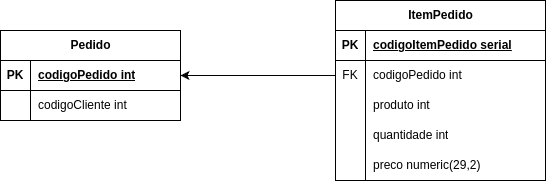

The diagram above was exported from draw.io. Its source (the exported page's mxGraphModel, read from the mxfile embedded in the PNG):
<mxGraphModel dx="1434" dy="788" grid="1" gridSize="10" guides="1" tooltips="1" connect="1" arrows="1" fold="1" page="1" pageScale="1" pageWidth="850" pageHeight="1100" math="0" shadow="0">
  <root>
    <mxCell id="0" />
    <mxCell id="1" parent="0" />
    <mxCell id="rjHKo4X0tUeEaj-HNFuv-1" value="Pedido" style="shape=table;startSize=30;container=1;collapsible=1;childLayout=tableLayout;fixedRows=1;rowLines=0;fontStyle=1;align=center;resizeLast=1;html=1;" vertex="1" parent="1">
      <mxGeometry x="90" y="420" width="180" height="90" as="geometry" />
    </mxCell>
    <mxCell id="rjHKo4X0tUeEaj-HNFuv-2" value="" style="shape=tableRow;horizontal=0;startSize=0;swimlaneHead=0;swimlaneBody=0;fillColor=none;collapsible=0;dropTarget=0;points=[[0,0.5],[1,0.5]];portConstraint=eastwest;top=0;left=0;right=0;bottom=1;" vertex="1" parent="rjHKo4X0tUeEaj-HNFuv-1">
      <mxGeometry y="30" width="180" height="30" as="geometry" />
    </mxCell>
    <mxCell id="rjHKo4X0tUeEaj-HNFuv-3" value="PK" style="shape=partialRectangle;connectable=0;fillColor=none;top=0;left=0;bottom=0;right=0;fontStyle=1;overflow=hidden;whiteSpace=wrap;html=1;" vertex="1" parent="rjHKo4X0tUeEaj-HNFuv-2">
      <mxGeometry width="30" height="30" as="geometry">
        <mxRectangle width="30" height="30" as="alternateBounds" />
      </mxGeometry>
    </mxCell>
    <mxCell id="rjHKo4X0tUeEaj-HNFuv-4" value="codigoPedido int" style="shape=partialRectangle;connectable=0;fillColor=none;top=0;left=0;bottom=0;right=0;align=left;spacingLeft=6;fontStyle=5;overflow=hidden;whiteSpace=wrap;html=1;" vertex="1" parent="rjHKo4X0tUeEaj-HNFuv-2">
      <mxGeometry x="30" width="150" height="30" as="geometry">
        <mxRectangle width="150" height="30" as="alternateBounds" />
      </mxGeometry>
    </mxCell>
    <mxCell id="rjHKo4X0tUeEaj-HNFuv-5" value="" style="shape=tableRow;horizontal=0;startSize=0;swimlaneHead=0;swimlaneBody=0;fillColor=none;collapsible=0;dropTarget=0;points=[[0,0.5],[1,0.5]];portConstraint=eastwest;top=0;left=0;right=0;bottom=0;" vertex="1" parent="rjHKo4X0tUeEaj-HNFuv-1">
      <mxGeometry y="60" width="180" height="30" as="geometry" />
    </mxCell>
    <mxCell id="rjHKo4X0tUeEaj-HNFuv-6" value="" style="shape=partialRectangle;connectable=0;fillColor=none;top=0;left=0;bottom=0;right=0;editable=1;overflow=hidden;whiteSpace=wrap;html=1;" vertex="1" parent="rjHKo4X0tUeEaj-HNFuv-5">
      <mxGeometry width="30" height="30" as="geometry">
        <mxRectangle width="30" height="30" as="alternateBounds" />
      </mxGeometry>
    </mxCell>
    <mxCell id="rjHKo4X0tUeEaj-HNFuv-7" value="codigoCliente int" style="shape=partialRectangle;connectable=0;fillColor=none;top=0;left=0;bottom=0;right=0;align=left;spacingLeft=6;overflow=hidden;whiteSpace=wrap;html=1;" vertex="1" parent="rjHKo4X0tUeEaj-HNFuv-5">
      <mxGeometry x="30" width="150" height="30" as="geometry">
        <mxRectangle width="150" height="30" as="alternateBounds" />
      </mxGeometry>
    </mxCell>
    <mxCell id="rjHKo4X0tUeEaj-HNFuv-14" value="ItemPedido" style="shape=table;startSize=30;container=1;collapsible=1;childLayout=tableLayout;fixedRows=1;rowLines=0;fontStyle=1;align=center;resizeLast=1;html=1;" vertex="1" parent="1">
      <mxGeometry x="425" y="390" width="210" height="180" as="geometry" />
    </mxCell>
    <mxCell id="rjHKo4X0tUeEaj-HNFuv-15" value="" style="shape=tableRow;horizontal=0;startSize=0;swimlaneHead=0;swimlaneBody=0;fillColor=none;collapsible=0;dropTarget=0;points=[[0,0.5],[1,0.5]];portConstraint=eastwest;top=0;left=0;right=0;bottom=1;" vertex="1" parent="rjHKo4X0tUeEaj-HNFuv-14">
      <mxGeometry y="30" width="210" height="30" as="geometry" />
    </mxCell>
    <mxCell id="rjHKo4X0tUeEaj-HNFuv-16" value="PK" style="shape=partialRectangle;connectable=0;fillColor=none;top=0;left=0;bottom=0;right=0;fontStyle=1;overflow=hidden;whiteSpace=wrap;html=1;" vertex="1" parent="rjHKo4X0tUeEaj-HNFuv-15">
      <mxGeometry width="30" height="30" as="geometry">
        <mxRectangle width="30" height="30" as="alternateBounds" />
      </mxGeometry>
    </mxCell>
    <mxCell id="rjHKo4X0tUeEaj-HNFuv-17" value="codigoItemPedido serial" style="shape=partialRectangle;connectable=0;fillColor=none;top=0;left=0;bottom=0;right=0;align=left;spacingLeft=6;fontStyle=5;overflow=hidden;whiteSpace=wrap;html=1;" vertex="1" parent="rjHKo4X0tUeEaj-HNFuv-15">
      <mxGeometry x="30" width="180" height="30" as="geometry">
        <mxRectangle width="180" height="30" as="alternateBounds" />
      </mxGeometry>
    </mxCell>
    <mxCell id="rjHKo4X0tUeEaj-HNFuv-18" value="" style="shape=tableRow;horizontal=0;startSize=0;swimlaneHead=0;swimlaneBody=0;fillColor=none;collapsible=0;dropTarget=0;points=[[0,0.5],[1,0.5]];portConstraint=eastwest;top=0;left=0;right=0;bottom=0;" vertex="1" parent="rjHKo4X0tUeEaj-HNFuv-14">
      <mxGeometry y="60" width="210" height="30" as="geometry" />
    </mxCell>
    <mxCell id="rjHKo4X0tUeEaj-HNFuv-19" value="FK" style="shape=partialRectangle;connectable=0;fillColor=none;top=0;left=0;bottom=0;right=0;editable=1;overflow=hidden;whiteSpace=wrap;html=1;" vertex="1" parent="rjHKo4X0tUeEaj-HNFuv-18">
      <mxGeometry width="30" height="30" as="geometry">
        <mxRectangle width="30" height="30" as="alternateBounds" />
      </mxGeometry>
    </mxCell>
    <mxCell id="rjHKo4X0tUeEaj-HNFuv-20" value="codigoPedido int" style="shape=partialRectangle;connectable=0;fillColor=none;top=0;left=0;bottom=0;right=0;align=left;spacingLeft=6;overflow=hidden;whiteSpace=wrap;html=1;" vertex="1" parent="rjHKo4X0tUeEaj-HNFuv-18">
      <mxGeometry x="30" width="180" height="30" as="geometry">
        <mxRectangle width="180" height="30" as="alternateBounds" />
      </mxGeometry>
    </mxCell>
    <mxCell id="rjHKo4X0tUeEaj-HNFuv-21" value="" style="shape=tableRow;horizontal=0;startSize=0;swimlaneHead=0;swimlaneBody=0;fillColor=none;collapsible=0;dropTarget=0;points=[[0,0.5],[1,0.5]];portConstraint=eastwest;top=0;left=0;right=0;bottom=0;" vertex="1" parent="rjHKo4X0tUeEaj-HNFuv-14">
      <mxGeometry y="90" width="210" height="30" as="geometry" />
    </mxCell>
    <mxCell id="rjHKo4X0tUeEaj-HNFuv-22" value="" style="shape=partialRectangle;connectable=0;fillColor=none;top=0;left=0;bottom=0;right=0;editable=1;overflow=hidden;whiteSpace=wrap;html=1;" vertex="1" parent="rjHKo4X0tUeEaj-HNFuv-21">
      <mxGeometry width="30" height="30" as="geometry">
        <mxRectangle width="30" height="30" as="alternateBounds" />
      </mxGeometry>
    </mxCell>
    <mxCell id="rjHKo4X0tUeEaj-HNFuv-23" value="produto int" style="shape=partialRectangle;connectable=0;fillColor=none;top=0;left=0;bottom=0;right=0;align=left;spacingLeft=6;overflow=hidden;whiteSpace=wrap;html=1;" vertex="1" parent="rjHKo4X0tUeEaj-HNFuv-21">
      <mxGeometry x="30" width="180" height="30" as="geometry">
        <mxRectangle width="180" height="30" as="alternateBounds" />
      </mxGeometry>
    </mxCell>
    <mxCell id="rjHKo4X0tUeEaj-HNFuv-24" value="" style="shape=tableRow;horizontal=0;startSize=0;swimlaneHead=0;swimlaneBody=0;fillColor=none;collapsible=0;dropTarget=0;points=[[0,0.5],[1,0.5]];portConstraint=eastwest;top=0;left=0;right=0;bottom=0;" vertex="1" parent="rjHKo4X0tUeEaj-HNFuv-14">
      <mxGeometry y="120" width="210" height="30" as="geometry" />
    </mxCell>
    <mxCell id="rjHKo4X0tUeEaj-HNFuv-25" value="" style="shape=partialRectangle;connectable=0;fillColor=none;top=0;left=0;bottom=0;right=0;editable=1;overflow=hidden;whiteSpace=wrap;html=1;" vertex="1" parent="rjHKo4X0tUeEaj-HNFuv-24">
      <mxGeometry width="30" height="30" as="geometry">
        <mxRectangle width="30" height="30" as="alternateBounds" />
      </mxGeometry>
    </mxCell>
    <mxCell id="rjHKo4X0tUeEaj-HNFuv-26" value="quantidade int" style="shape=partialRectangle;connectable=0;fillColor=none;top=0;left=0;bottom=0;right=0;align=left;spacingLeft=6;overflow=hidden;whiteSpace=wrap;html=1;" vertex="1" parent="rjHKo4X0tUeEaj-HNFuv-24">
      <mxGeometry x="30" width="180" height="30" as="geometry">
        <mxRectangle width="180" height="30" as="alternateBounds" />
      </mxGeometry>
    </mxCell>
    <mxCell id="rjHKo4X0tUeEaj-HNFuv-32" style="shape=tableRow;horizontal=0;startSize=0;swimlaneHead=0;swimlaneBody=0;fillColor=none;collapsible=0;dropTarget=0;points=[[0,0.5],[1,0.5]];portConstraint=eastwest;top=0;left=0;right=0;bottom=0;" vertex="1" parent="rjHKo4X0tUeEaj-HNFuv-14">
      <mxGeometry y="150" width="210" height="30" as="geometry" />
    </mxCell>
    <mxCell id="rjHKo4X0tUeEaj-HNFuv-33" style="shape=partialRectangle;connectable=0;fillColor=none;top=0;left=0;bottom=0;right=0;editable=1;overflow=hidden;whiteSpace=wrap;html=1;" vertex="1" parent="rjHKo4X0tUeEaj-HNFuv-32">
      <mxGeometry width="30" height="30" as="geometry">
        <mxRectangle width="30" height="30" as="alternateBounds" />
      </mxGeometry>
    </mxCell>
    <mxCell id="rjHKo4X0tUeEaj-HNFuv-34" value="preco numeric(29,2)" style="shape=partialRectangle;connectable=0;fillColor=none;top=0;left=0;bottom=0;right=0;align=left;spacingLeft=6;overflow=hidden;whiteSpace=wrap;html=1;" vertex="1" parent="rjHKo4X0tUeEaj-HNFuv-32">
      <mxGeometry x="30" width="180" height="30" as="geometry">
        <mxRectangle width="180" height="30" as="alternateBounds" />
      </mxGeometry>
    </mxCell>
    <mxCell id="rjHKo4X0tUeEaj-HNFuv-35" style="edgeStyle=orthogonalEdgeStyle;rounded=0;orthogonalLoop=1;jettySize=auto;html=1;entryX=1;entryY=0.5;entryDx=0;entryDy=0;" edge="1" parent="1" source="rjHKo4X0tUeEaj-HNFuv-18" target="rjHKo4X0tUeEaj-HNFuv-2">
      <mxGeometry relative="1" as="geometry" />
    </mxCell>
  </root>
</mxGraphModel>